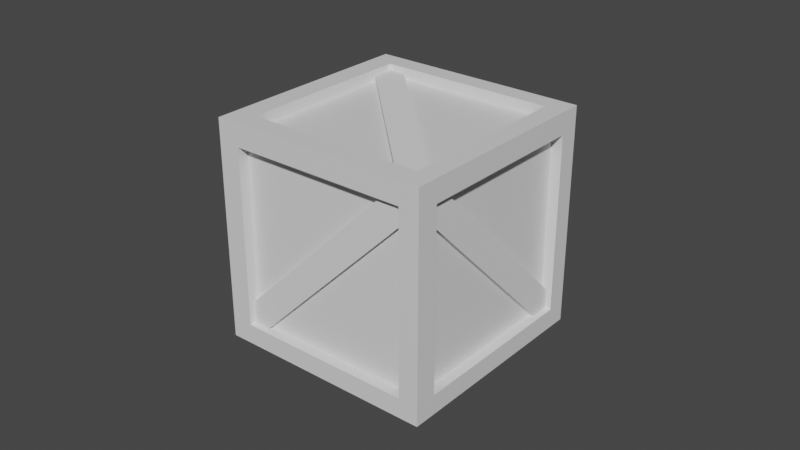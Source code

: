 # Source: crate.blend  (saved by Blender 2.80.75; exported with 4.5.12 LTS)
import bpy
from mathutils import Matrix  # noqa: F401  (used for matrix-valued properties, if any)

bpy.ops.wm.read_factory_settings(use_empty=True)
scene = bpy.context.scene
scene.name = 'Scene'

# ---- collections
col_collection = bpy.data.collections.new('Collection'); scene.collection.children.link(col_collection)

# ---- materials (node trees are filled in below, after node groups)
mat_material = bpy.data.materials.new('Material')
mat_material.alpha_threshold = 0.0
mat_material.use_transparent_shadow = False
mat_material.line_color = (0.0, 0.0, 0.0, 1.0)

# ---- material node trees
mat_material.use_nodes = True; mat_material.node_tree.nodes.clear()
_N = mat_material.node_tree.nodes; _L = mat_material.node_tree.links
n0 = _N.new('ShaderNodeOutputMaterial'); n0.name = 'Material Output'; n0.location = (300, 300)
n1 = _N.new('ShaderNodeBsdfPrincipled'); n1.name = 'Principled BSDF'; n1.location = (10, 300)
n1.distribution = 'GGX'
n1.subsurface_method = 'BURLEY'
n1.inputs[2].default_value = 0.4
n1.inputs[3].default_value = 1.45
n1.inputs[27].default_value = (0.0, 0.0, 0.0, 1.0)
n1.inputs[28].default_value = 1.0
_L.new(n1.outputs[0], n0.inputs[0])
n0.is_active_output = True

# ---- world
world_world = bpy.data.worlds.new('World'); scene.world = world_world
world_world.use_nodes = True; world_world.node_tree.nodes.clear()
_N = world_world.node_tree.nodes; _L = world_world.node_tree.links
n0 = _N.new('ShaderNodeOutputWorld'); n0.name = 'World Output'; n0.location = (300, 300)
n1 = _N.new('ShaderNodeBackground'); n1.name = 'Background'; n1.location = (10, 300)
n1.inputs[0].default_value = (0.05088, 0.05088, 0.05088, 1.0)
_L.new(n1.outputs[0], n0.inputs[0])
n0.is_active_output = True
world_world.color = (0.05088, 0.05088, 0.05088)
world_world.use_sun_shadow = False
world_world.sun_shadow_jitter_overblur = 0.0

# ---- meshes
me_cube = bpy.data.meshes.new('Cube')
me_cube.from_pydata([(-0.8, 0.9, 0.8), (-0.8, -0.9, 0.8), (-0.8, -0.9, -0.82), (-0.8, 0.9, -0.82), (0.82, 0.9, 0.8), (0.82, 0.9, -0.82), (0.82, -0.9, 0.8), (0.82, -0.9, -0.82), (0.9, -0.8, 0.8), (-0.9, -0.8, 0.8), (-0.9, -0.8, -0.82), (0.9, -0.8, -0.82), (-0.8, -0.8, -0.9), (-0.8, -0.8, 0.9), (0.82, -0.8, 0.9), (0.82, -0.8, -0.9), (-0.9, 0.82, 0.8), (-0.9, 0.82, -0.82), (0.9, 0.82, 0.8), (0.9, 0.82, -0.82), (-0.8, 0.82, -0.9), (-0.8, 0.82, 0.9), (0.82, 0.82, 0.9), (0.82, 0.82, -0.9)], [], [(7, 6, 1, 2), (3, 0, 4, 5), (20, 23, 15, 12), (22, 21, 13, 14), (19, 18, 8, 11), (10, 9, 16, 17)])
_uv = me_cube.uv_layers.new(name='UVMap')
_uv.uv.foreach_set('vector', [0.3975, 0.2725, 0.6, 0.2725, 0.6, 0.475, 0.3975, 0.475, 0.6475, 0.525, 0.85, 0.525, 0.85, 0.7275, 0.6475, 0.7275, 0.4, 0.7725, 0.6025, 0.7725, 0.6025, 0.975, 0.4, 0.975, 0.3975, 0.0225, 0.6, 0.0225, 0.6, 0.225, 0.3975, 0.225, 0.1475, 0.5225, 0.35, 0.5225, 0.35, 0.725, 0.1475, 0.725, 0.3975, 0.525, 0.6, 0.525, 0.6, 0.7275, 0.3975, 0.7275])
me_cube.materials.append(mat_material)
me_cube.use_remesh_preserve_volume = False
me_cube.use_remesh_preserve_attributes = False
me_cube.use_mirror_vertex_groups = False
me_cube.update()
me_cube_006 = bpy.data.meshes.new('Cube.006')
me_cube_006.from_pydata([(-1.0, -1.0, -1.0), (-1.0, -1.0, 1.0), (-1.0, 1.0, -1.0), (-1.0, 1.0, 1.0), (1.0, -1.0, -1.0), (1.0, -1.0, 1.0), (1.0, 1.0, -1.0), (1.0, 1.0, 1.0), (-72.74, -9.49, -0.09682), (-73.32, 9.31, -0.09678), (-72.68, -9.49, 0.1159), (-73.26, 9.31, 0.116), (-74.74, -9.492, -0.09655), (-75.32, 9.307, -0.09652), (-74.68, -9.492, 0.1162), (-75.26, 9.307, 0.1162), (-66.36, -10.66, 0.02725), (0.1012, -1.174, 1.019), (-73.44, -9.665, 0.1346), (-6.97, -0.1828, 1.126), (-66.38, -10.37, -0.002842), (0.08371, -0.8913, 0.9884), (-73.45, -9.382, 0.1045), (-6.987, 0.1, 1.096), (-67.02, 10.21, -0.0028), (0.02872, 0.891, 0.9884), (-74.03, 9.2, 0.1045), (-6.98, -0.1176, 1.096), (-67.02, 10.49, 0.02729), (0.02872, 1.174, 1.019), (-74.03, 9.483, 0.1346), (-6.98, 0.1652, 1.126), (-0.4896, -1.174, -1.018), (-66.38, -10.66, -0.009776), (-7.622, -0.1832, -1.124), (-73.51, -9.665, -0.1152), (-0.4896, -0.8916, -0.9884), (-66.38, -10.37, 0.02031), (-7.622, 0.09962, -1.094), (-73.51, -9.382, -0.08514), (-7.633, 0.1648, -1.124), (-74.1, 9.483, -0.1152), (-0.562, 1.174, -1.018), (-67.03, 10.49, -0.009733), (-7.615, -0.118, -1.094), (-74.08, 9.2, -0.0851), (-0.5446, 0.8907, -0.9884), (-67.01, 10.21, 0.02036)], [], [(0, 1, 3, 2), (2, 3, 7, 6), (6, 7, 5, 4), (4, 5, 1, 0), (2, 6, 4, 0), (7, 3, 1, 5), (8, 9, 11, 10), (10, 11, 15, 14), (14, 15, 13, 12), (12, 13, 9, 8), (10, 14, 12, 8), (15, 11, 9, 13), (16, 17, 19, 18), (18, 19, 23, 22), (22, 23, 21, 20), (20, 21, 17, 16), (18, 22, 20, 16), (23, 19, 17, 21), (24, 25, 27, 26), (26, 27, 31, 30), (30, 31, 29, 28), (28, 29, 25, 24), (26, 30, 28, 24), (31, 27, 25, 29), (32, 33, 35, 34), (34, 35, 39, 38), (38, 39, 37, 36), (36, 37, 33, 32), (34, 38, 36, 32), (39, 35, 33, 37), (40, 41, 43, 42), (42, 43, 47, 46), (46, 47, 45, 44), (44, 45, 41, 40), (42, 46, 44, 40), (47, 43, 41, 45)])
_uv = me_cube_006.uv_layers.new(name='UVMap')
_uv.uv.foreach_set('vector', [0.375, 0.0, 0.625, 0.0, 0.625, 0.25, 0.375, 0.25, 0.375, 0.25, 0.625, 0.25, 0.625, 0.5, 0.375, 0.5, 0.375, 0.5, 0.625, 0.5, 0.625, 0.75, 0.375, 0.75, 0.375, 0.75, 0.625, 0.75, 0.625, 1.0, 0.375, 1.0, 0.125, 0.5, 0.375, 0.5, 0.375, 0.75, 0.125, 0.75, 0.625, 0.5, 0.875, 0.5, 0.875, 0.75, 0.625, 0.75, 0.375, 0.0, 0.625, 0.0, 0.625, 0.25, 0.375, 0.25, 0.375, 0.25, 0.625, 0.25, 0.625, 0.5, 0.375, 0.5, 0.375, 0.5, 0.625, 0.5, 0.625, 0.75, 0.375, 0.75, 0.375, 0.75, 0.625, 0.75, 0.625, 1.0, 0.375, 1.0, 0.125, 0.5, 0.375, 0.5, 0.375, 0.75, 0.125, 0.75, 0.625, 0.5, 0.875, 0.5, 0.875, 0.75, 0.625, 0.75, 0.375, 0.0, 0.625, 0.0, 0.625, 0.25, 0.375, 0.25, 0.375, 0.25, 0.625, 0.25, 0.625, 0.5, 0.375, 0.5, 0.375, 0.5, 0.625, 0.5, 0.625, 0.75, 0.375, 0.75, 0.375, 0.75, 0.625, 0.75, 0.625, 1.0, 0.375, 1.0, 0.125, 0.5, 0.375, 0.5, 0.375, 0.75, 0.125, 0.75, 0.625, 0.5, 0.875, 0.5, 0.875, 0.75, 0.625, 0.75, 0.375, 0.0, 0.625, 0.0, 0.625, 0.25, 0.375, 0.25, 0.375, 0.25, 0.625, 0.25, 0.625, 0.5, 0.375, 0.5, 0.375, 0.5, 0.625, 0.5, 0.625, 0.75, 0.375, 0.75, 0.375, 0.75, 0.625, 0.75, 0.625, 1.0, 0.375, 1.0, 0.125, 0.5, 0.375, 0.5, 0.375, 0.75, 0.125, 0.75, 0.625, 0.5, 0.875, 0.5, 0.875, 0.75, 0.625, 0.75, 0.375, 0.0, 0.625, 0.0, 0.625, 0.25, 0.375, 0.25, 0.375, 0.25, 0.625, 0.25, 0.625, 0.5, 0.375, 0.5, 0.375, 0.5, 0.625, 0.5, 0.625, 0.75, 0.375, 0.75, 0.375, 0.75, 0.625, 0.75, 0.625, 1.0, 0.375, 1.0, 0.125, 0.5, 0.375, 0.5, 0.375, 0.75, 0.125, 0.75, 0.625, 0.5, 0.875, 0.5, 0.875, 0.75, 0.625, 0.75, 0.375, 0.0, 0.625, 0.0, 0.625, 0.25, 0.375, 0.25, 0.375, 0.25, 0.625, 0.25, 0.625, 0.5, 0.375, 0.5, 0.375, 0.5, 0.625, 0.5, 0.625, 0.75, 0.375, 0.75, 0.375, 0.75, 0.625, 0.75, 0.625, 1.0, 0.375, 1.0, 0.125, 0.5, 0.375, 0.5, 0.375, 0.75, 0.125, 0.75, 0.625, 0.5, 0.875, 0.5, 0.875, 0.75, 0.625, 0.75])
me_cube_006.use_remesh_preserve_volume = False
me_cube_006.use_remesh_preserve_attributes = False
me_cube_006.use_mirror_vertex_groups = False
me_cube_006.update()
me_cube_007 = bpy.data.meshes.new('Cube.007')
me_cube_007.from_pydata([(0.82, 0.82, -0.9), (0.82, 0.82, 0.9), (-0.8, 0.82, 0.9), (-0.8, 0.82, -0.9), (0.9, 0.82, -0.82), (0.9, 0.82, 0.8), (1.0, 0.82, 1.0), (-1.0, 0.82, -1.0), (-0.9, 0.82, -0.82), (-0.9, 0.82, 0.8), (1.0, 0.82, -1.0), (-1.0, 0.82, 1.0), (0.82, -0.8, -0.9), (0.82, -0.8, 0.9), (-0.8, -0.8, 0.9), (-0.8, -0.8, -0.9), (0.9, -0.8, -0.82), (-0.9, -0.8, -0.82), (-0.9, -0.8, 0.8), (0.9, -0.8, 0.8), (1.0, -0.8, -1.0), (-1.0, -0.8, 1.0), (1.0, -0.8, 1.0), (-1.0, -0.8, -1.0), (0.82, -0.9, -0.82), (0.82, -0.9, 0.8), (0.82, -1.0, 1.0), (0.82, 1.0, -1.0), (0.82, 0.9, -0.82), (0.82, 0.9, 0.8), (0.82, 1.0, 1.0), (0.82, -1.0, -1.0), (-0.8, 0.9, -0.82), (-0.8, -0.9, -0.82), (-0.8, -0.9, 0.8), (-0.8, 0.9, 0.8), (-0.8, 1.0, 1.0), (-0.8, -1.0, -1.0), (-0.8, -1.0, 1.0), (-0.8, 1.0, -1.0), (-1.0, -1.0, -0.82), (-1.0, 1.0, -0.82), (1.0, -1.0, -0.82), (1.0, 1.0, -0.82), (-1.0, 1.0, 0.8), (1.0, -1.0, 0.8), (-1.0, -1.0, 0.8), (1.0, 1.0, 0.8), (-1.0, -1.0, -1.0), (-1.0, -1.0, 1.0), (-1.0, 1.0, -1.0), (-1.0, 1.0, 1.0), (1.0, -1.0, -1.0), (1.0, -1.0, 1.0), (1.0, 1.0, -1.0), (1.0, 1.0, 1.0), (-1.0, -0.8, 0.8), (-1.0, -0.8, -0.82), (-1.0, 0.82, 0.8), (-1.0, 0.82, -0.82), (0.82, -1.0, 0.8), (-0.8, -1.0, 0.8), (0.82, -1.0, -0.82), (-0.8, -1.0, -0.82), (1.0, 0.82, 0.8), (1.0, -0.8, 0.8), (1.0, 0.82, -0.82), (1.0, -0.8, -0.82), (-0.8, 1.0, 0.8), (-0.8, 1.0, -0.82), (0.82, 1.0, 0.8), (0.82, 1.0, -0.82), (-0.8, 0.82, 1.0), (-0.8, -0.8, 1.0), (0.82, 0.82, 1.0), (0.82, -0.8, 1.0), (-0.8, 0.82, -1.0), (-0.8, -0.8, -1.0), (0.82, 0.82, -1.0), (0.82, -0.8, -1.0)], [], [(0, 3, 76, 78), (15, 12, 79, 77), (12, 0, 78, 79), (3, 15, 77, 76), (2, 1, 74, 72), (13, 14, 73, 75), (1, 13, 75, 74), (14, 2, 72, 73), (28, 29, 70, 71), (32, 28, 71, 69), (29, 35, 68, 70), (35, 32, 69, 68), (5, 4, 66, 64), (16, 19, 65, 67), (4, 16, 67, 66), (19, 5, 64, 65), (25, 24, 62, 60), (33, 34, 61, 63), (24, 33, 63, 62), (34, 25, 60, 61), (8, 9, 58, 59), (17, 8, 59, 57), (9, 18, 56, 58), (18, 17, 57, 56), (56, 21, 11, 58), (23, 57, 59, 7), (39, 27, 78, 76), (55, 30, 74, 6), (30, 36, 72, 74), (50, 39, 76, 7), (54, 43, 66, 10), (43, 47, 64, 66), (47, 55, 6, 64), (27, 54, 10, 78), (36, 51, 11, 72), (72, 11, 21, 73), (46, 49, 21, 56), (78, 10, 20, 79), (64, 6, 22, 65), (40, 46, 56, 57), (48, 40, 57, 23), (10, 66, 67, 20), (7, 76, 77, 23), (6, 74, 75, 22), (77, 79, 31, 37), (68, 36, 30, 70), (39, 69, 71, 27), (52, 42, 62, 31), (42, 45, 60, 62), (45, 53, 26, 60), (22, 75, 26, 53), (75, 73, 38, 26), (60, 26, 38, 61), (23, 77, 37, 48), (44, 51, 36, 68), (41, 44, 68, 69), (31, 62, 63, 37), (50, 41, 69, 39), (27, 71, 43, 54), (20, 67, 42, 52), (7, 59, 41, 50), (37, 63, 40, 48), (63, 61, 46, 40), (59, 58, 44, 41), (67, 65, 45, 42), (71, 70, 47, 43), (70, 30, 55, 47), (65, 22, 53, 45), (79, 20, 52, 31), (58, 11, 51, 44), (61, 38, 49, 46), (73, 21, 49, 38)])
_uv = me_cube_007.uv_layers.new(name='UVMap')
_uv.uv.foreach_set('vector', [0.6025, 0.7725, 0.4, 0.7725, 0.4, 0.7725, 0.6025, 0.7725, 0.4, 0.975, 0.6025, 0.975, 0.6025, 0.975, 0.4, 0.975, 0.6025, 0.975, 0.6025, 0.7725, 0.6025, 0.7725, 0.6025, 0.975, 0.4, 0.7725, 0.4, 0.975, 0.4, 0.975, 0.4, 0.7725, 0.6, 0.0225, 0.3975, 0.0225, 0.3975, 0.0225, 0.6, 0.0225, 0.3975, 0.225, 0.6, 0.225, 0.6, 0.225, 0.3975, 0.225, 0.3975, 0.0225, 0.3975, 0.225, 0.3975, 0.225, 0.3975, 0.0225, 0.6, 0.225, 0.6, 0.0225, 0.6, 0.0225, 0.6, 0.225, 0.6475, 0.7275, 0.85, 0.7275, 0.85, 0.7275, 0.6475, 0.7275, 0.6475, 0.525, 0.6475, 0.7275, 0.6475, 0.7275, 0.6475, 0.525, 0.85, 0.7275, 0.85, 0.525, 0.85, 0.525, 0.85, 0.7275, 0.85, 0.525, 0.6475, 0.525, 0.6475, 0.525, 0.85, 0.525, 0.35, 0.5225, 0.1475, 0.5225, 0.1475, 0.5225, 0.35, 0.5225, 0.1475, 0.725, 0.35, 0.725, 0.35, 0.725, 0.1475, 0.725, 0.1475, 0.5225, 0.1475, 0.725, 0.1475, 0.725, 0.1475, 0.5225, 0.35, 0.725, 0.35, 0.5225, 0.35, 0.5225, 0.35, 0.725, 0.6, 0.2725, 0.3975, 0.2725, 0.3975, 0.2725, 0.6, 0.2725, 0.3975, 0.475, 0.6, 0.475, 0.6, 0.475, 0.3975, 0.475, 0.3975, 0.2725, 0.3975, 0.475, 0.3975, 0.475, 0.3975, 0.2725, 0.6, 0.475, 0.6, 0.2725, 0.6, 0.2725, 0.6, 0.475, 0.3975, 0.7275, 0.6, 0.7275, 0.6, 0.7275, 0.3975, 0.7275, 0.3975, 0.525, 0.3975, 0.7275, 0.3975, 0.7275, 0.3975, 0.525, 0.6, 0.7275, 0.6, 0.525, 0.6, 0.525, 0.6, 0.7275, 0.6, 0.525, 0.3975, 0.525, 0.3975, 0.525, 0.6, 0.525, 0.6, 0.525, 0.625, 0.525, 0.625, 0.7275, 0.6, 0.7275, 0.375, 0.525, 0.3975, 0.525, 0.3975, 0.7275, 0.375, 0.7275, 0.4, 0.75, 0.6025, 0.75, 0.6025, 0.7725, 0.4, 0.7725, 0.375, 0.0, 0.3975, 0.0, 0.3975, 0.0225, 0.375, 0.0225, 0.3975, 0.0, 0.6, 0.0, 0.6, 0.0225, 0.3975, 0.0225, 0.375, 0.75, 0.4, 0.75, 0.4, 0.7725, 0.375, 0.7725, 0.125, 0.5, 0.1475, 0.5, 0.1475, 0.5225, 0.125, 0.5225, 0.1475, 0.5, 0.35, 0.5, 0.35, 0.5225, 0.1475, 0.5225, 0.35, 0.5, 0.375, 0.5, 0.375, 0.5225, 0.35, 0.5225, 0.6025, 0.75, 0.625, 0.75, 0.625, 0.7725, 0.6025, 0.7725, 0.6, 0.0, 0.625, 0.0, 0.625, 0.0225, 0.6, 0.0225, 0.6, 0.0225, 0.625, 0.0225, 0.625, 0.225, 0.6, 0.225, 0.6, 0.5, 0.625, 0.5, 0.625, 0.525, 0.6, 0.525, 0.6025, 0.7725, 0.625, 0.7725, 0.625, 0.975, 0.6025, 0.975, 0.35, 0.5225, 0.375, 0.5225, 0.375, 0.725, 0.35, 0.725, 0.3975, 0.5, 0.6, 0.5, 0.6, 0.525, 0.3975, 0.525, 0.375, 0.5, 0.3975, 0.5, 0.3975, 0.525, 0.375, 0.525, 0.125, 0.5225, 0.1475, 0.5225, 0.1475, 0.725, 0.125, 0.725, 0.375, 0.7725, 0.4, 0.7725, 0.4, 0.975, 0.375, 0.975, 0.375, 0.0225, 0.3975, 0.0225, 0.3975, 0.225, 0.375, 0.225, 0.4, 0.975, 0.6025, 0.975, 0.6025, 1.0, 0.4, 1.0, 0.85, 0.525, 0.875, 0.525, 0.875, 0.7275, 0.85, 0.7275, 0.625, 0.525, 0.6475, 0.525, 0.6475, 0.7275, 0.625, 0.7275, 0.375, 0.25, 0.3975, 0.25, 0.3975, 0.2725, 0.375, 0.2725, 0.3975, 0.25, 0.6, 0.25, 0.6, 0.2725, 0.3975, 0.2725, 0.6, 0.25, 0.625, 0.25, 0.625, 0.2725, 0.6, 0.2725, 0.375, 0.225, 0.3975, 0.225, 0.3975, 0.25, 0.375, 0.25, 0.3975, 0.225, 0.6, 0.225, 0.6, 0.25, 0.3975, 0.25, 0.6, 0.2725, 0.625, 0.2725, 0.625, 0.475, 0.6, 0.475, 0.375, 0.975, 0.4, 0.975, 0.4, 1.0, 0.375, 1.0, 0.85, 0.5, 0.875, 0.5, 0.875, 0.525, 0.85, 0.525, 0.6475, 0.5, 0.85, 0.5, 0.85, 0.525, 0.6475, 0.525, 0.375, 0.2725, 0.3975, 0.2725, 0.3975, 0.475, 0.375, 0.475, 0.625, 0.5, 0.6475, 0.5, 0.6475, 0.525, 0.625, 0.525, 0.625, 0.7275, 0.6475, 0.7275, 0.6475, 0.75, 0.625, 0.75, 0.125, 0.725, 0.1475, 0.725, 0.1475, 0.75, 0.125, 0.75, 0.375, 0.7275, 0.3975, 0.7275, 0.3975, 0.75, 0.375, 0.75, 0.375, 0.475, 0.3975, 0.475, 0.3975, 0.5, 0.375, 0.5, 0.3975, 0.475, 0.6, 0.475, 0.6, 0.5, 0.3975, 0.5, 0.3975, 0.7275, 0.6, 0.7275, 0.6, 0.75, 0.3975, 0.75, 0.1475, 0.725, 0.35, 0.725, 0.35, 0.75, 0.1475, 0.75, 0.6475, 0.7275, 0.85, 0.7275, 0.85, 0.75, 0.6475, 0.75, 0.85, 0.7275, 0.875, 0.7275, 0.875, 0.75, 0.85, 0.75, 0.35, 0.725, 0.375, 0.725, 0.375, 0.75, 0.35, 0.75, 0.6025, 0.975, 0.625, 0.975, 0.625, 1.0, 0.6025, 1.0, 0.6, 0.7275, 0.625, 0.7275, 0.625, 0.75, 0.6, 0.75, 0.6, 0.475, 0.625, 0.475, 0.625, 0.5, 0.6, 0.5, 0.6, 0.225, 0.625, 0.225, 0.625, 0.25, 0.6, 0.25])
me_cube_007.materials.append(mat_material)
me_cube_007.use_remesh_preserve_volume = False
me_cube_007.use_remesh_preserve_attributes = False
me_cube_007.use_mirror_vertex_groups = False
me_cube_007.update()

# ---- objects
ob_cube = bpy.data.objects.new('Cube', me_cube)
ob_plank_005 = bpy.data.objects.new('plank.005', me_cube_006)
ob_outer = bpy.data.objects.new('outer', me_cube_007)

# ---- transforms, parenting, visibility, modifiers, constraints
ob_cube.location = (0.0, 0.0, 2.0)
ob_cube.scale = (2.0, 2.0, 2.0)
ob_cube.lock_rotations_4d = False
ob_cube.empty_display_type = 'ARROWS'
ob_cube.lineart.crease_threshold = 0.0
ob_plank_005.location = (-1.85, 0.0, 2.0)
ob_plank_005.rotation_euler = (0.7854, 0.0, -3.15)
ob_plank_005.scale = (0.05, 0.25, 2.35)
ob_plank_005.lineart.crease_threshold = 0.0
ob_outer.location = (0.0, 0.0, 2.0)
ob_outer.scale = (2.0, 2.0, 2.0)
ob_outer.lock_rotations_4d = False
ob_outer.empty_display_type = 'ARROWS'
ob_outer.lineart.crease_threshold = 0.0

# ---- collection membership
col_collection.objects.link(ob_cube)
col_collection.objects.link(ob_plank_005)
col_collection.objects.link(ob_outer)

# ---- scene / render settings (as saved in the file)
scene.frame_start = 1; scene.frame_end = 250; scene.frame_set(1)
scene.render.engine = 'BLENDER_EEVEE_NEXT'
scene.cycles.use_denoising = False
scene.cycles.samples = 128
scene.cycles.sampling_pattern = 'TABULATED_SOBOL'
scene.cycles.use_adaptive_sampling = False
scene.cycles.use_light_tree = False
scene.view_settings.view_transform = 'Filmic'
bpy.context.view_layer.update()

# ---- added for rendering (the .blend has no active camera and no usable light): camera, sun
cam_auto = bpy.data.cameras.new('AutoCamera')
cam_auto.lens = 50.0
cam_auto.sensor_width = 36.0
cam_auto.clip_end = 1000.0
ob_auto_camera = bpy.data.objects.new('AutoCamera', cam_auto)
scene.collection.objects.link(ob_auto_camera)
ob_auto_camera.location = (10.48, -12.5761, 10.371)
ob_auto_camera.rotation_euler = (1.09748, -7.21219e-08, 0.694738)
scene.camera = ob_auto_camera
light_auto_sun = bpy.data.lights.new('AutoSun', 'SUN')
light_auto_sun.energy = 3.0
light_auto_sun.angle = 0.0523599
ob_auto_sun = bpy.data.objects.new('AutoSun', light_auto_sun)
scene.collection.objects.link(ob_auto_sun)
ob_auto_sun.rotation_euler = (0.872665, 0.174533, 0.523599)
bpy.context.view_layer.update()

